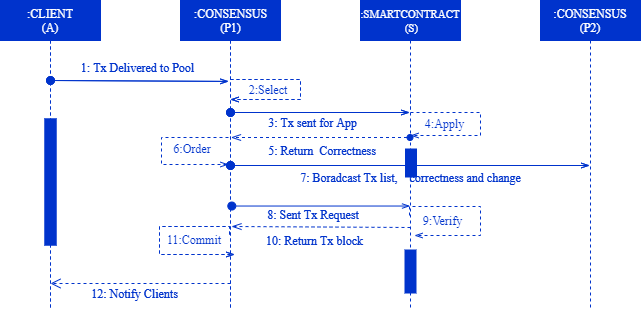

The diagram above was exported from draw.io. Its source (the exported page's mxGraphModel, read from the mxfile embedded in the PNG):
<mxGraphModel dx="782" dy="412" grid="1" gridSize="10" guides="1" tooltips="1" connect="1" arrows="1" fold="1" page="1" pageScale="1" pageWidth="1169" pageHeight="827" math="0" shadow="0" extFonts="Arial^https://fonts.googleapis.com/css?family=Arial">
  <root>
    <mxCell id="0" />
    <mxCell id="1" parent="0" />
    <mxCell id="2" value="&lt;font color=&quot;#ffffff&quot; face=&quot;Courier New&quot; style=&quot;font-size: 12px&quot;&gt;:CLIENT&lt;br&gt;(A)&lt;br&gt;&lt;/font&gt;" style="shape=umlLifeline;perimeter=lifelinePerimeter;whiteSpace=wrap;html=1;container=1;collapsible=0;recursiveResize=0;outlineConnect=0;strokeColor=#0033CC;fontColor=#0033CC;align=center;strokeWidth=1;fillColor=#0033CC;" vertex="1" parent="1">
      <mxGeometry x="80" y="130" width="100" height="310" as="geometry" />
    </mxCell>
    <mxCell id="3" value="dispatch" style="html=1;verticalAlign=bottom;startArrow=oval;startFill=1;endArrow=openThin;startSize=8;labelBackgroundColor=none;strokeColor=#0033CC;strokeWidth=1;fontFamily=asana;fontSize=12;fontColor=none;entryX=0.48;entryY=0.261;entryDx=0;entryDy=0;entryPerimeter=0;noLabel=1;endFill=0;fontSource=https%3A%2F%2Fdb.onlinewebfonts.com%2Ft%2F12bac98b5aa28536072c9127316c8cd3.eot;" edge="1" parent="2" target="12">
      <mxGeometry width="60" relative="1" as="geometry">
        <mxPoint x="50" y="80" as="sourcePoint" />
        <mxPoint x="110" y="80" as="targetPoint" />
      </mxGeometry>
    </mxCell>
    <mxCell id="4" value="1: Tx Delivered to Pool" style="text;resizable=0;points=[];align=center;verticalAlign=middle;labelBackgroundColor=none;fontSize=12;fontFamily=asana;fontColor=#0033CC;fontSource=https%3A%2F%2Fdb.onlinewebfonts.com%2Ft%2F12bac98b5aa28536072c9127316c8cd3.eot;" vertex="1" connectable="0" parent="3">
      <mxGeometry x="-0.4981" relative="1" as="geometry">
        <mxPoint x="42" y="-13.5" as="offset" />
      </mxGeometry>
    </mxCell>
    <mxCell id="5" value="3: Tx sent for App" style="text;resizable=0;points=[];align=center;verticalAlign=middle;labelBackgroundColor=none;fontSize=12;fontFamily=asana;fontColor=#0033CC;fontSource=https%3A%2F%2Fdb.onlinewebfonts.com%2Ft%2F12bac98b5aa28536072c9127316c8cd3.eot;" vertex="1" connectable="0" parent="3">
      <mxGeometry x="-0.4981" relative="1" as="geometry">
        <mxPoint x="217" y="41.5" as="offset" />
      </mxGeometry>
    </mxCell>
    <mxCell id="6" value="7: Boradcast Tx list,    correctness and change" style="text;resizable=0;points=[];align=center;verticalAlign=middle;labelBackgroundColor=none;fontSize=12;fontFamily=asana;fontColor=#0033CC;fontSource=https%3A%2F%2Fdb.onlinewebfonts.com%2Ft%2F12bac98b5aa28536072c9127316c8cd3.eot;" vertex="1" connectable="0" parent="3">
      <mxGeometry x="-0.4981" relative="1" as="geometry">
        <mxPoint x="315" y="96.5" as="offset" />
      </mxGeometry>
    </mxCell>
    <mxCell id="7" value="8: Sent Tx Request" style="text;resizable=0;points=[];align=center;verticalAlign=middle;labelBackgroundColor=none;fontSize=12;fontFamily=asana;fontColor=#0033CC;fontSource=https%3A%2F%2Fdb.onlinewebfonts.com%2Ft%2F12bac98b5aa28536072c9127316c8cd3.eot;" vertex="1" connectable="0" parent="3">
      <mxGeometry x="-0.4981" relative="1" as="geometry">
        <mxPoint x="217.5" y="133.5" as="offset" />
      </mxGeometry>
    </mxCell>
    <mxCell id="8" value="5: Return  Correctness" style="text;resizable=0;points=[];align=center;verticalAlign=middle;labelBackgroundColor=none;fontSize=12;fontFamily=asana;fontColor=#0033CC;fontSource=https%3A%2F%2Fdb.onlinewebfonts.com%2Ft%2F12bac98b5aa28536072c9127316c8cd3.eot;" vertex="1" connectable="0" parent="3">
      <mxGeometry x="-0.4981" relative="1" as="geometry">
        <mxPoint x="226.5" y="69.5" as="offset" />
      </mxGeometry>
    </mxCell>
    <mxCell id="9" value="10: Return Tx block" style="text;resizable=0;points=[];align=center;verticalAlign=middle;labelBackgroundColor=none;fontSize=12;fontFamily=asana;fontColor=#0033CC;fontSource=https%3A%2F%2Fdb.onlinewebfonts.com%2Ft%2F12bac98b5aa28536072c9127316c8cd3.eot;" vertex="1" connectable="0" parent="3">
      <mxGeometry x="-0.4981" relative="1" as="geometry">
        <mxPoint x="219" y="159.5" as="offset" />
      </mxGeometry>
    </mxCell>
    <mxCell id="10" value="12: Notify Clients" style="text;resizable=0;points=[];align=center;verticalAlign=middle;labelBackgroundColor=none;fontSize=12;fontFamily=asana;fontColor=#0033CC;fontSource=https%3A%2F%2Fdb.onlinewebfonts.com%2Ft%2F12bac98b5aa28536072c9127316c8cd3.eot;" vertex="1" connectable="0" parent="3">
      <mxGeometry x="-0.4981" relative="1" as="geometry">
        <mxPoint x="39" y="212.5" as="offset" />
      </mxGeometry>
    </mxCell>
    <mxCell id="11" value="" style="html=1;points=[];perimeter=orthogonalPerimeter;labelBackgroundColor=none;strokeColor=#0033CC;strokeWidth=2;fontFamily=asana;fontSize=12;fontColor=none;align=center;fillColor=#0033CC;fontSource=https%3A%2F%2Fdb.onlinewebfonts.com%2Ft%2F12bac98b5aa28536072c9127316c8cd3.eot;" vertex="1" parent="2">
      <mxGeometry x="45" y="119" width="10" height="125" as="geometry" />
    </mxCell>
    <mxCell id="12" value="&lt;font color=&quot;#ffffff&quot; face=&quot;Courier New&quot;&gt;:CONSENSUS&lt;br&gt;(P1)&lt;/font&gt;" style="html=1;points=[];perimeter=orthogonalPerimeter;shape=umlLifeline;participant=label;fontFamily=Helvetica;fontSize=12;fontColor=#0033CC;align=center;strokeColor=#0033CC;recursiveResize=0;container=1;collapsible=0;strokeWidth=1;fillColor=#0033CC;" vertex="1" parent="1">
      <mxGeometry x="260" y="130" width="100" height="310" as="geometry" />
    </mxCell>
    <mxCell id="13" value="self call" style="edgeStyle=orthogonalEdgeStyle;html=1;align=left;spacingLeft=2;endArrow=openThin;rounded=0;entryX=1;entryY=0;strokeColor=#0033CC;strokeWidth=1;fontColor=#FFFFFF;fontFamily=asana;fontSize=12;labelBackgroundColor=none;dashed=1;endFill=0;fontSource=https%3A%2F%2Fdb.onlinewebfonts.com%2Ft%2F12bac98b5aa28536072c9127316c8cd3.eot;" edge="1" parent="12">
      <mxGeometry relative="1" as="geometry">
        <mxPoint x="50" y="79" as="sourcePoint" />
        <Array as="points">
          <mxPoint x="120" y="79" />
          <mxPoint x="120" y="99" />
        </Array>
        <mxPoint x="50" y="99" as="targetPoint" />
      </mxGeometry>
    </mxCell>
    <mxCell id="14" value="dispatch" style="verticalAlign=bottom;startArrow=oval;startFill=1;endArrow=openThin;startSize=8;labelBackgroundColor=none;strokeColor=#0033CC;strokeWidth=1;fontFamily=asana;fontSize=12;fontColor=none;noLabel=1;endFill=0;fontSource=https%3A%2F%2Fdb.onlinewebfonts.com%2Ft%2F12bac98b5aa28536072c9127316c8cd3.eot;" edge="1" parent="12">
      <mxGeometry width="60" relative="1" as="geometry">
        <mxPoint x="50" y="165" as="sourcePoint" />
        <mxPoint x="409" y="165" as="targetPoint" />
      </mxGeometry>
    </mxCell>
    <mxCell id="15" value="dispatch" style="html=1;verticalAlign=bottom;startArrow=oval;startFill=1;endArrow=openThin;startSize=8;labelBackgroundColor=none;strokeColor=#0033CC;strokeWidth=1;fontFamily=asana;fontSize=12;fontColor=none;noLabel=1;endFill=0;fontSource=https%3A%2F%2Fdb.onlinewebfonts.com%2Ft%2F12bac98b5aa28536072c9127316c8cd3.eot;" edge="1" parent="12">
      <mxGeometry width="60" relative="1" as="geometry">
        <mxPoint x="50" y="112" as="sourcePoint" />
        <mxPoint x="229" y="112" as="targetPoint" />
      </mxGeometry>
    </mxCell>
    <mxCell id="16" value="self call" style="edgeStyle=orthogonalEdgeStyle;align=left;spacingLeft=2;endArrow=openThin;rounded=0;entryX=1;entryY=0;dashed=1;labelBackgroundColor=none;strokeColor=#0033CC;strokeWidth=1;fontFamily=asana;fontSize=12;fontColor=none;noLabel=1;endFill=0;fontSource=https%3A%2F%2Fdb.onlinewebfonts.com%2Ft%2F12bac98b5aa28536072c9127316c8cd3.eot;" edge="1" parent="12">
      <mxGeometry relative="1" as="geometry">
        <mxPoint x="49" y="234" as="sourcePoint" />
        <Array as="points">
          <mxPoint x="49" y="226" />
          <mxPoint x="-21" y="226" />
          <mxPoint x="-21" y="254" />
        </Array>
        <mxPoint x="54" y="254" as="targetPoint" />
      </mxGeometry>
    </mxCell>
    <mxCell id="17" value="&lt;font color=&quot;#ffffff&quot; face=&quot;asana&quot; data-font-src=&quot;https://db.onlinewebfonts.com/t/12bac98b5aa28536072c9127316c8cd3.eot&quot; style=&quot;font-size: 11px&quot;&gt;:&lt;font style=&quot;font-size: 11px&quot;&gt;SMARTCONTRACT&lt;/font&gt;&lt;br&gt;&amp;nbsp;(S)&lt;/font&gt;" style="shape=umlLifeline;perimeter=lifelinePerimeter;whiteSpace=wrap;html=1;container=1;collapsible=0;recursiveResize=0;outlineConnect=0;strokeColor=#0033CC;fillColor=#0033CC;fontColor=#0033CC;align=center;strokeWidth=1;" vertex="1" parent="1">
      <mxGeometry x="440" y="130" width="100" height="310" as="geometry" />
    </mxCell>
    <mxCell id="18" value="self call" style="edgeStyle=orthogonalEdgeStyle;html=1;align=left;spacingLeft=2;endArrow=openThin;rounded=0;strokeColor=#0033CC;strokeWidth=1;fontFamily=asana;fontSize=12;fontColor=none;startArrow=none;startFill=0;labelBackgroundColor=none;noLabel=1;dashed=1;endFill=0;fontSource=https%3A%2F%2Fdb.onlinewebfonts.com%2Ft%2F12bac98b5aa28536072c9127316c8cd3.eot;" edge="1" parent="17">
      <mxGeometry relative="1" as="geometry">
        <mxPoint x="50" y="100" as="sourcePoint" />
        <Array as="points">
          <mxPoint x="50" y="112" />
          <mxPoint x="120" y="112" />
          <mxPoint x="120" y="135" />
        </Array>
        <mxPoint x="50" y="135" as="targetPoint" />
      </mxGeometry>
    </mxCell>
    <mxCell id="19" value="" style="html=1;points=[];perimeter=orthogonalPerimeter;labelBackgroundColor=none;strokeColor=#0033CC;strokeWidth=2;fillColor=#0033CC;fontFamily=asana;fontSize=12;fontColor=none;align=center;fontSource=https%3A%2F%2Fdb.onlinewebfonts.com%2Ft%2F12bac98b5aa28536072c9127316c8cd3.eot;" vertex="1" parent="17">
      <mxGeometry x="45" y="250" width="10" height="42" as="geometry" />
    </mxCell>
    <mxCell id="20" value="&lt;font color=&quot;#ffffff&quot; style=&quot;font-size: 12px&quot;&gt;:CLIENT&lt;br&gt;(A)&lt;br&gt;&lt;/font&gt;" style="shape=umlLifeline;perimeter=lifelinePerimeter;whiteSpace=wrap;html=1;container=1;collapsible=0;recursiveResize=0;outlineConnect=0;strokeColor=#0033CC;fontColor=#0033CC;align=center;strokeWidth=1;fillColor=#0033CC;fontFamily=asana;fontSource=https%3A%2F%2Fdb.onlinewebfonts.com%2Ft%2F12bac98b5aa28536072c9127316c8cd3.eot;" vertex="1" parent="17">
      <mxGeometry x="-360" width="100" height="310" as="geometry" />
    </mxCell>
    <mxCell id="21" value="dispatch" style="html=1;verticalAlign=bottom;startArrow=oval;startFill=1;endArrow=openThin;startSize=8;labelBackgroundColor=none;strokeColor=#0033CC;strokeWidth=1;fontFamily=asana;fontSize=12;fontColor=none;entryX=0.48;entryY=0.261;entryDx=0;entryDy=0;entryPerimeter=0;noLabel=1;endFill=0;fontSource=https%3A%2F%2Fdb.onlinewebfonts.com%2Ft%2F12bac98b5aa28536072c9127316c8cd3.eot;" edge="1" parent="20" target="30">
      <mxGeometry width="60" relative="1" as="geometry">
        <mxPoint x="50" y="80" as="sourcePoint" />
        <mxPoint x="110" y="80" as="targetPoint" />
      </mxGeometry>
    </mxCell>
    <mxCell id="22" value="1: Tx Delivered to Pool" style="text;resizable=0;points=[];align=center;verticalAlign=middle;labelBackgroundColor=none;fontSize=12;fontFamily=asana;fontColor=#0033CC;fontSource=https%3A%2F%2Fdb.onlinewebfonts.com%2Ft%2F12bac98b5aa28536072c9127316c8cd3.eot;" vertex="1" connectable="0" parent="21">
      <mxGeometry x="-0.4981" relative="1" as="geometry">
        <mxPoint x="42" y="-13.5" as="offset" />
      </mxGeometry>
    </mxCell>
    <mxCell id="23" value="3: Tx sent for App" style="text;resizable=0;points=[];align=center;verticalAlign=middle;labelBackgroundColor=none;fontSize=12;fontFamily=asana;fontColor=#0033CC;fontSource=https%3A%2F%2Fdb.onlinewebfonts.com%2Ft%2F12bac98b5aa28536072c9127316c8cd3.eot;" vertex="1" connectable="0" parent="21">
      <mxGeometry x="-0.4981" relative="1" as="geometry">
        <mxPoint x="217" y="41.5" as="offset" />
      </mxGeometry>
    </mxCell>
    <mxCell id="24" value="7: Boradcast Tx list,    correctness and change" style="text;resizable=0;points=[];align=center;verticalAlign=middle;labelBackgroundColor=none;fontSize=12;fontFamily=asana;fontColor=#0033CC;fontSource=https%3A%2F%2Fdb.onlinewebfonts.com%2Ft%2F12bac98b5aa28536072c9127316c8cd3.eot;" vertex="1" connectable="0" parent="21">
      <mxGeometry x="-0.4981" relative="1" as="geometry">
        <mxPoint x="315" y="96.5" as="offset" />
      </mxGeometry>
    </mxCell>
    <mxCell id="25" value="8: Sent Tx Request" style="text;resizable=0;points=[];align=center;verticalAlign=middle;labelBackgroundColor=none;fontSize=12;fontFamily=asana;fontColor=#0033CC;fontSource=https%3A%2F%2Fdb.onlinewebfonts.com%2Ft%2F12bac98b5aa28536072c9127316c8cd3.eot;" vertex="1" connectable="0" parent="21">
      <mxGeometry x="-0.4981" relative="1" as="geometry">
        <mxPoint x="217.5" y="133.5" as="offset" />
      </mxGeometry>
    </mxCell>
    <mxCell id="26" value="5: Return  Correctness" style="text;resizable=0;points=[];align=center;verticalAlign=middle;labelBackgroundColor=none;fontSize=12;fontFamily=asana;fontColor=#0033CC;fontSource=https%3A%2F%2Fdb.onlinewebfonts.com%2Ft%2F12bac98b5aa28536072c9127316c8cd3.eot;" vertex="1" connectable="0" parent="21">
      <mxGeometry x="-0.4981" relative="1" as="geometry">
        <mxPoint x="226.5" y="69.5" as="offset" />
      </mxGeometry>
    </mxCell>
    <mxCell id="27" value="10: Return Tx block" style="text;resizable=0;points=[];align=center;verticalAlign=middle;labelBackgroundColor=none;fontSize=12;fontFamily=asana;fontColor=#0033CC;fontSource=https%3A%2F%2Fdb.onlinewebfonts.com%2Ft%2F12bac98b5aa28536072c9127316c8cd3.eot;" vertex="1" connectable="0" parent="21">
      <mxGeometry x="-0.4981" relative="1" as="geometry">
        <mxPoint x="219" y="159.5" as="offset" />
      </mxGeometry>
    </mxCell>
    <mxCell id="28" value="12: Notify Clients" style="text;resizable=0;points=[];align=center;verticalAlign=middle;labelBackgroundColor=none;fontSize=12;fontFamily=asana;fontColor=#0033CC;fontSource=https%3A%2F%2Fdb.onlinewebfonts.com%2Ft%2F12bac98b5aa28536072c9127316c8cd3.eot;" vertex="1" connectable="0" parent="21">
      <mxGeometry x="-0.4981" relative="1" as="geometry">
        <mxPoint x="39" y="212.5" as="offset" />
      </mxGeometry>
    </mxCell>
    <mxCell id="29" value="" style="html=1;points=[];perimeter=orthogonalPerimeter;labelBackgroundColor=none;strokeColor=#0033CC;strokeWidth=2;fontFamily=asana;fontSize=12;fontColor=none;align=center;fillColor=#0033CC;fontSource=https%3A%2F%2Fdb.onlinewebfonts.com%2Ft%2F12bac98b5aa28536072c9127316c8cd3.eot;" vertex="1" parent="20">
      <mxGeometry x="45" y="119" width="10" height="125" as="geometry" />
    </mxCell>
    <mxCell id="30" value="&lt;font color=&quot;#ffffff&quot;&gt;:CONSENSUS&lt;br&gt;(P1)&lt;/font&gt;" style="html=1;points=[];perimeter=orthogonalPerimeter;shape=umlLifeline;participant=label;fontFamily=asana;fontSize=12;fontColor=#0033CC;align=center;strokeColor=#0033CC;recursiveResize=0;container=1;collapsible=0;strokeWidth=1;fillColor=#0033CC;fontSource=https%3A%2F%2Fdb.onlinewebfonts.com%2Ft%2F12bac98b5aa28536072c9127316c8cd3.eot;" vertex="1" parent="17">
      <mxGeometry x="-180" width="100" height="310" as="geometry" />
    </mxCell>
    <mxCell id="31" value="self call" style="edgeStyle=orthogonalEdgeStyle;html=1;align=left;spacingLeft=2;endArrow=openThin;rounded=0;entryX=1;entryY=0;strokeColor=#0033CC;strokeWidth=1;fontColor=#FFFFFF;fontFamily=asana;fontSize=12;labelBackgroundColor=none;dashed=1;endFill=0;fontSource=https%3A%2F%2Fdb.onlinewebfonts.com%2Ft%2F12bac98b5aa28536072c9127316c8cd3.eot;" edge="1" parent="30">
      <mxGeometry relative="1" as="geometry">
        <mxPoint x="50" y="79" as="sourcePoint" />
        <Array as="points">
          <mxPoint x="120" y="79" />
          <mxPoint x="120" y="99" />
        </Array>
        <mxPoint x="50" y="99" as="targetPoint" />
      </mxGeometry>
    </mxCell>
    <mxCell id="32" value="dispatch" style="verticalAlign=bottom;startArrow=oval;startFill=1;endArrow=openThin;startSize=8;labelBackgroundColor=none;strokeColor=#0033CC;strokeWidth=1;fontFamily=asana;fontSize=12;fontColor=none;noLabel=1;endFill=0;fontSource=https%3A%2F%2Fdb.onlinewebfonts.com%2Ft%2F12bac98b5aa28536072c9127316c8cd3.eot;" edge="1" parent="30">
      <mxGeometry width="60" relative="1" as="geometry">
        <mxPoint x="50" y="165" as="sourcePoint" />
        <mxPoint x="409" y="165" as="targetPoint" />
      </mxGeometry>
    </mxCell>
    <mxCell id="33" value="dispatch" style="html=1;verticalAlign=bottom;startArrow=oval;startFill=1;endArrow=openThin;startSize=8;labelBackgroundColor=none;strokeColor=#0033CC;strokeWidth=1;fontFamily=asana;fontSize=12;fontColor=none;noLabel=1;endFill=0;fontSource=https%3A%2F%2Fdb.onlinewebfonts.com%2Ft%2F12bac98b5aa28536072c9127316c8cd3.eot;" edge="1" parent="30">
      <mxGeometry width="60" relative="1" as="geometry">
        <mxPoint x="50" y="112" as="sourcePoint" />
        <mxPoint x="229" y="112" as="targetPoint" />
      </mxGeometry>
    </mxCell>
    <mxCell id="34" value="self call" style="edgeStyle=orthogonalEdgeStyle;align=left;spacingLeft=2;endArrow=openThin;rounded=0;entryX=1;entryY=0;dashed=1;labelBackgroundColor=none;strokeColor=#0033CC;strokeWidth=1;fontFamily=asana;fontSize=12;fontColor=none;noLabel=1;endFill=0;fontSource=https%3A%2F%2Fdb.onlinewebfonts.com%2Ft%2F12bac98b5aa28536072c9127316c8cd3.eot;" edge="1" parent="30">
      <mxGeometry relative="1" as="geometry">
        <mxPoint x="49" y="234" as="sourcePoint" />
        <Array as="points">
          <mxPoint x="49" y="226" />
          <mxPoint x="-21" y="226" />
          <mxPoint x="-21" y="254" />
        </Array>
        <mxPoint x="54" y="254" as="targetPoint" />
      </mxGeometry>
    </mxCell>
    <mxCell id="35" value="&lt;font color=&quot;#ffffff&quot;&gt;:CONSENSUS&lt;br&gt;(P2)&lt;/font&gt;" style="shape=umlLifeline;perimeter=lifelinePerimeter;whiteSpace=wrap;html=1;container=1;collapsible=0;recursiveResize=0;outlineConnect=0;strokeColor=#0033CC;fillColor=#0033CC;fontColor=#0033CC;align=center;strokeWidth=1;fontFamily=asana;fontSource=https%3A%2F%2Fdb.onlinewebfonts.com%2Ft%2F12bac98b5aa28536072c9127316c8cd3.eot;" vertex="1" parent="1">
      <mxGeometry x="620" y="130" width="100" height="310" as="geometry" />
    </mxCell>
    <mxCell id="36" value="&lt;font&gt;2:Select&lt;/font&gt;" style="text;html=1;strokeColor=none;fillColor=none;align=center;verticalAlign=middle;whiteSpace=wrap;rounded=0;labelBackgroundColor=none;fontColor=#0033CC;dashed=1;fontFamily=asana;fontSource=https%3A%2F%2Fdb.onlinewebfonts.com%2Ft%2F12bac98b5aa28536072c9127316c8cd3.eot;" vertex="1" parent="1">
      <mxGeometry x="301" y="206" width="94" height="25" as="geometry" />
    </mxCell>
    <mxCell id="37" value="&lt;font&gt;4:Apply&lt;/font&gt;" style="text;html=1;strokeColor=none;fillColor=none;align=center;verticalAlign=middle;whiteSpace=wrap;rounded=0;labelBackgroundColor=none;fontColor=#0033CC;fontFamily=asana;fontSource=https%3A%2F%2Fdb.onlinewebfonts.com%2Ft%2F12bac98b5aa28536072c9127316c8cd3.eot;" vertex="1" parent="1">
      <mxGeometry x="490" y="244.5" width="69" height="17" as="geometry" />
    </mxCell>
    <mxCell id="38" value="return" style="html=1;verticalAlign=bottom;endArrow=openThin;endSize=8;strokeColor=#0033CC;strokeWidth=1;fontFamily=asana;fontSize=12;fontColor=none;endFill=0;startArrow=oval;startFill=1;noLabel=1;dashed=1;fontSource=https%3A%2F%2Fdb.onlinewebfonts.com%2Ft%2F12bac98b5aa28536072c9127316c8cd3.eot;" edge="1" parent="1">
      <mxGeometry relative="1" as="geometry">
        <mxPoint x="489.5" y="267" as="sourcePoint" />
        <mxPoint x="310.5" y="267" as="targetPoint" />
      </mxGeometry>
    </mxCell>
    <mxCell id="39" value="&lt;font&gt;6:Order&lt;/font&gt;" style="text;html=1;strokeColor=none;fillColor=none;align=center;verticalAlign=middle;whiteSpace=wrap;rounded=0;labelBackgroundColor=none;fontColor=#0033CC;fontFamily=asana;fontSource=https%3A%2F%2Fdb.onlinewebfonts.com%2Ft%2F12bac98b5aa28536072c9127316c8cd3.eot;" vertex="1" parent="1">
      <mxGeometry x="237" y="268" width="70" height="20" as="geometry" />
    </mxCell>
    <mxCell id="40" value="self call" style="edgeStyle=orthogonalEdgeStyle;html=1;align=left;spacingLeft=2;endArrow=openThin;rounded=0;strokeColor=#0033CC;strokeWidth=1;fontFamily=asana;fontSize=12;fontColor=#FFFFFF;labelBackgroundColor=none;dashed=1;endFill=0;fontSource=https%3A%2F%2Fdb.onlinewebfonts.com%2Ft%2F12bac98b5aa28536072c9127316c8cd3.eot;" edge="1" parent="1">
      <mxGeometry x="-0.04" y="-80" relative="1" as="geometry">
        <mxPoint x="308" y="267" as="sourcePoint" />
        <Array as="points">
          <mxPoint x="308" y="267" />
          <mxPoint x="241" y="267" />
          <mxPoint x="241" y="294" />
        </Array>
        <mxPoint x="308" y="294" as="targetPoint" />
        <mxPoint as="offset" />
      </mxGeometry>
    </mxCell>
    <mxCell id="41" value="dispatch" style="html=1;verticalAlign=bottom;startArrow=oval;startFill=1;endArrow=openThin;startSize=8;labelBackgroundColor=none;strokeColor=#0033CC;strokeWidth=1;fontFamily=asana;fontSize=12;fontColor=none;noLabel=1;exitX=0.513;exitY=0.663;exitDx=0;exitDy=0;exitPerimeter=0;endFill=0;fontSource=https%3A%2F%2Fdb.onlinewebfonts.com%2Ft%2F12bac98b5aa28536072c9127316c8cd3.eot;" edge="1" source="12" target="17" parent="1">
      <mxGeometry width="60" relative="1" as="geometry">
        <mxPoint x="310" y="360" as="sourcePoint" />
        <mxPoint x="370" y="360" as="targetPoint" />
      </mxGeometry>
    </mxCell>
    <mxCell id="42" value="self call" style="edgeStyle=orthogonalEdgeStyle;align=left;spacingLeft=2;endArrow=openThin;rounded=0;entryX=1;entryY=0;dashed=1;labelBackgroundColor=none;strokeColor=#0033CC;strokeWidth=1;fontFamily=asana;fontSize=12;fontColor=none;noLabel=1;endFill=0;fontSource=https%3A%2F%2Fdb.onlinewebfonts.com%2Ft%2F12bac98b5aa28536072c9127316c8cd3.eot;" edge="1" parent="1">
      <mxGeometry relative="1" as="geometry">
        <mxPoint x="489" y="345" as="sourcePoint" />
        <Array as="points">
          <mxPoint x="489" y="336" />
          <mxPoint x="560" y="336" />
          <mxPoint x="560" y="365" />
        </Array>
        <mxPoint x="494" y="365" as="targetPoint" />
      </mxGeometry>
    </mxCell>
    <mxCell id="43" value="&lt;font&gt;9:Verify&lt;/font&gt;" style="text;html=1;strokeColor=none;fillColor=none;align=center;verticalAlign=middle;whiteSpace=wrap;rounded=0;labelBackgroundColor=none;fontColor=#0033CC;fontFamily=asana;fontSource=https%3A%2F%2Fdb.onlinewebfonts.com%2Ft%2F12bac98b5aa28536072c9127316c8cd3.eot;" vertex="1" parent="1">
      <mxGeometry x="488" y="341" width="69" height="18" as="geometry" />
    </mxCell>
    <mxCell id="44" value="return" style="html=1;verticalAlign=bottom;endArrow=openThin;dashed=1;endSize=8;labelBackgroundColor=none;strokeColor=#0033CC;strokeWidth=1;fontFamily=asana;fontSize=12;fontColor=none;entryX=0.507;entryY=0.73;entryDx=0;entryDy=0;entryPerimeter=0;noLabel=1;endFill=0;fontSource=https%3A%2F%2Fdb.onlinewebfonts.com%2Ft%2F12bac98b5aa28536072c9127316c8cd3.eot;" edge="1" parent="1">
      <mxGeometry relative="1" as="geometry">
        <mxPoint x="490" y="357" as="sourcePoint" />
        <mxPoint x="311" y="356" as="targetPoint" />
      </mxGeometry>
    </mxCell>
    <mxCell id="45" value="&lt;font&gt;11:Commit&lt;/font&gt;" style="text;html=1;strokeColor=none;fillColor=none;align=center;verticalAlign=middle;whiteSpace=wrap;rounded=0;labelBackgroundColor=none;fontColor=#0033CC;fontFamily=asana;fontSource=https%3A%2F%2Fdb.onlinewebfonts.com%2Ft%2F12bac98b5aa28536072c9127316c8cd3.eot;" vertex="1" parent="1">
      <mxGeometry x="239" y="360" width="70" height="18" as="geometry" />
    </mxCell>
    <mxCell id="46" value="return" style="verticalAlign=bottom;endArrow=open;dashed=1;endSize=8;labelBackgroundColor=none;strokeColor=#0033CC;strokeWidth=1;fontFamily=asana;fontSize=12;fontColor=none;noLabel=1;fontSource=https%3A%2F%2Fdb.onlinewebfonts.com%2Ft%2F12bac98b5aa28536072c9127316c8cd3.eot;" edge="1" parent="1">
      <mxGeometry relative="1" as="geometry">
        <mxPoint x="310" y="413" as="sourcePoint" />
        <mxPoint x="130" y="413" as="targetPoint" />
      </mxGeometry>
    </mxCell>
    <mxCell id="47" value="" style="html=1;points=[];perimeter=orthogonalPerimeter;labelBackgroundColor=none;strokeColor=#0033CC;strokeWidth=2;fillColor=#0033CC;fontFamily=asana;fontSize=12;fontColor=none;align=center;fontSource=https%3A%2F%2Fdb.onlinewebfonts.com%2Ft%2F12bac98b5aa28536072c9127316c8cd3.eot;" vertex="1" parent="1">
      <mxGeometry x="485.5" y="279" width="10" height="27" as="geometry" />
    </mxCell>
  </root>
</mxGraphModel>